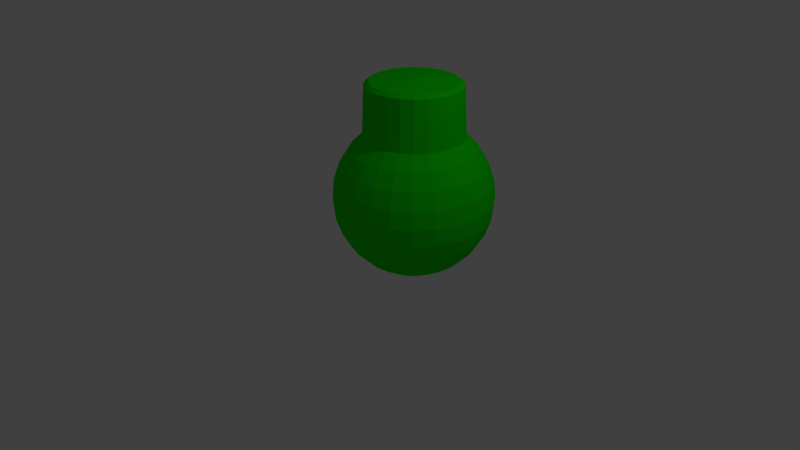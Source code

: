 # Source: courier.blend  (saved by Blender 2.79.0; exported with 4.5.12 LTS)
import bpy
from mathutils import Matrix  # noqa: F401  (used for matrix-valued properties, if any)

bpy.ops.wm.read_factory_settings(use_empty=True)
scene = bpy.context.scene
scene.name = 'Scene'

# ---- collections
col_collection_1 = bpy.data.collections.new('Collection 1'); scene.collection.children.link(col_collection_1)

# ---- materials (node trees are filled in below, after node groups)
mat_material_001 = bpy.data.materials.new('Material.001')
mat_material_001.alpha_threshold = 0.0
mat_material_001.use_transparent_shadow = False
mat_material_001.diffuse_color = (0.006015, 0.8, 0.0, 1.0)
mat_material_001.specular_color = (1.0, 0.0, 0.7222)
mat_material_001.roughness = 0.5

# ---- material node trees

# ---- world
world_world = bpy.data.worlds.new('World'); scene.world = world_world
world_world.color = (0.05088, 0.05088, 0.05088)
world_world.use_sun_shadow = False
world_world.sun_shadow_jitter_overblur = 0.0
world_world.cycles.sampling_method = 'MANUAL'

# ---- cameras
cam_camera = bpy.data.cameras.new('Camera')
cam_camera.clip_end = 100.0
cam_camera.lens = 35.0
cam_camera.sensor_width = 32.0
cam_camera.sensor_height = 18.0
cam_camera.ortho_scale = 7.314
cam_camera.dof.focus_distance = 0.0
cam_camera.dof.aperture_fstop = 128.0

# ---- lights
light_lamp = bpy.data.lights.new('Lamp', 'POINT')
light_lamp.transmission_factor = 0.0
light_lamp.cutoff_distance = 30.0
light_lamp.energy = 100.0
light_lamp.shadow_buffer_clip_start = 1.001
light_lamp.shadow_soft_size = 0.1
light_lamp.shadow_maximum_resolution = 0.006
light_lamp.use_absolute_resolution = True

# ---- meshes
me_sphere_003 = bpy.data.meshes.new('Sphere.003')
me_sphere_003.from_pydata([(0.0005227, 0.5356, 1.455), (0.0, 0.6235, 0.7818), (0.0, 0.901, 0.4339), (0.0, 0.9749, 0.2225), (0.0, 1.0, 7.55e-08), (0.0, 0.9749, -0.2225), (0.0, 0.901, -0.4339), (0.0, 0.2225, -0.9749), (0.1399, 0.5173, 1.455), (0.1545, 0.5717, 1.414), (0.1614, 0.6022, 0.7818), (0.2024, 0.7552, 0.6235), (0.2332, 0.8703, 0.4339), (0.2523, 0.9417, 0.2225), (0.2588, 0.9659, 7.55e-08), (0.2523, 0.9417, -0.2225), (0.2332, 0.8703, -0.4339), (0.2024, 0.7552, -0.6235), (0.1614, 0.6022, -0.7818), (0.1123, 0.4191, -0.901), (0.05759, 0.2149, -0.9749), (0.2698, 0.4635, 1.455), (0.2981, 0.5123, 1.414), (0.3117, 0.54, 0.7818), (0.3909, 0.6771, 0.6235), (0.4505, 0.7803, 0.4339), (0.4875, 0.8443, 0.2225), (0.5, 0.866, 7.55e-08), (0.4875, 0.8443, -0.2225), (0.4505, 0.7803, -0.4339), (0.3909, 0.6771, -0.6235), (0.3117, 0.54, -0.7818), (0.2169, 0.3758, -0.901), (0.1113, 0.1927, -0.9749), (0.3814, 0.3779, 1.455), (0.4213, 0.4177, 1.414), (0.4409, 0.4409, 0.7818), (0.5528, 0.5528, 0.6235), (0.6371, 0.6371, 0.4339), (0.6894, 0.6894, 0.2225), (0.7071, 0.7071, 7.55e-08), (0.6894, 0.6894, -0.2225), (0.6371, 0.6371, -0.4339), (0.5528, 0.5528, -0.6235), (0.4409, 0.4409, -0.7818), (0.3068, 0.3068, -0.901), (0.1573, 0.1573, -0.9749), (0.467, 0.2663, 1.455), (0.5159, 0.2945, 1.414), (0.54, 0.3117, 0.7818), (0.6771, 0.3909, 0.6235), (0.7803, 0.4505, 0.4339), (0.8443, 0.4875, 0.2225), (0.866, 0.5, 7.55e-08), (0.8443, 0.4875, -0.2225), (0.7803, 0.4505, -0.4339), (0.6771, 0.3909, -0.6235), (0.54, 0.3117, -0.7818), (0.3758, 0.2169, -0.901), (0.1927, 0.1113, -0.9749), (0.5208, 0.1364, 1.455), (0.5753, 0.1509, 1.414), (0.6022, 0.1614, 0.7818), (0.7552, 0.2024, 0.6235), (0.8703, 0.2332, 0.4339), (0.9417, 0.2523, 0.2225), (0.9659, 0.2588, 7.55e-08), (0.9417, 0.2523, -0.2225), (0.8703, 0.2332, -0.4339), (0.7552, 0.2024, -0.6235), (0.6022, 0.1614, -0.7818), (0.4191, 0.1123, -0.901), (0.2149, 0.05759, -0.9749), (0.5392, -0.003023, 1.455), (0.5956, -0.003089, 1.414), (0.6235, -2.793e-07, 0.7818), (0.7818, -2.644e-07, 0.6235), (0.901, -3.389e-07, 0.4339), (0.9749, -3.24e-07, 0.2225), (1.0, -3.091e-07, 7.55e-08), (0.9749, -2.346e-07, -0.2225), (0.901, -3.389e-07, -0.4339), (0.7818, -2.644e-07, -0.6235), (0.6235, -3.091e-07, -0.7818), (0.4339, -3.166e-07, -0.901), (0.2225, -3.464e-07, -0.9749), (0.5208, -0.1424, 1.455), (0.5753, -0.1571, 1.414), (0.6022, -0.1614, 0.7818), (0.7552, -0.2024, 0.6235), (0.8703, -0.2332, 0.4339), (0.9417, -0.2523, 0.2225), (0.9659, -0.2588, 7.55e-08), (0.9417, -0.2523, -0.2225), (0.8703, -0.2332, -0.4339), (0.7552, -0.2024, -0.6235), (0.6022, -0.1614, -0.7818), (0.4191, -0.1123, -0.901), (0.2149, -0.05759, -0.9749), (0.0, -3.258e-07, -1.0), (0.467, -0.2723, 1.455), (0.5159, -0.3006, 1.414), (0.54, -0.3117, 0.7818), (0.6771, -0.3909, 0.6235), (0.7803, -0.4505, 0.4339), (0.8443, -0.4875, 0.2225), (0.866, -0.5, 7.55e-08), (0.8443, -0.4875, -0.2225), (0.7803, -0.4505, -0.4339), (0.6771, -0.3909, -0.6235), (0.54, -0.3117, -0.7818), (0.3758, -0.2169, -0.901), (0.1927, -0.1113, -0.9749), (0.3814, -0.3839, 1.455), (0.4213, -0.4239, 1.414), (0.4409, -0.4409, 0.7818), (0.5528, -0.5528, 0.6235), (0.6371, -0.6371, 0.4339), (0.6894, -0.6894, 0.2225), (0.7071, -0.7071, 7.55e-08), (0.6894, -0.6894, -0.2225), (0.6371, -0.6371, -0.4339), (0.5528, -0.5528, -0.6235), (0.4409, -0.4409, -0.7818), (0.3068, -0.3068, -0.901), (0.1573, -0.1573, -0.9749), (0.2698, -0.4695, 1.455), (0.2981, -0.5185, 1.414), (0.3117, -0.54, 0.7818), (0.3909, -0.6771, 0.6235), (0.4505, -0.7803, 0.4339), (0.4875, -0.8443, 0.2225), (0.5, -0.866, 7.55e-08), (0.4875, -0.8443, -0.2225), (0.4505, -0.7803, -0.4339), (0.3909, -0.6771, -0.6235), (0.3117, -0.54, -0.7818), (0.2169, -0.3758, -0.901), (0.1113, -0.1927, -0.9749), (0.1399, -0.5233, 1.455), (0.1545, -0.5779, 1.414), (0.1614, -0.6022, 0.7818), (0.2024, -0.7552, 0.6235), (0.2332, -0.8703, 0.4339), (0.2523, -0.9417, 0.2225), (0.2588, -0.9659, 7.55e-08), (0.2523, -0.9417, -0.2225), (0.2332, -0.8703, -0.4339), (0.2024, -0.7552, -0.6235), (0.1614, -0.6022, -0.7818), (0.1123, -0.4191, -0.901), (0.05759, -0.2149, -0.9749), (0.0005226, -0.5417, 1.455), (0.0005018, -0.5982, 1.414), (9.828e-09, -0.6235, 0.7818), (9.828e-09, -0.7818, 0.6235), (-4.978e-08, -0.901, 0.4339), (-3.488e-08, -0.9749, 0.2225), (2.473e-08, -1.0, 7.55e-08), (9.924e-08, -0.9749, -0.2225), (9.828e-09, -0.901, -0.4339), (9.828e-09, -0.7818, -0.6235), (5.453e-08, -0.6235, -0.7818), (6.198e-08, -0.4339, -0.901), (-1.252e-08, -0.2225, -0.9749), (-0.1389, -0.5233, 1.455), (-0.1535, -0.5779, 1.414), (-0.1614, -0.6022, 0.7818), (-0.2024, -0.7552, 0.6235), (-0.2332, -0.8703, 0.4339), (-0.2523, -0.9417, 0.2225), (-0.2588, -0.9659, 7.55e-08), (-0.2523, -0.9417, -0.2225), (-0.2332, -0.8703, -0.4339), (-0.2024, -0.7552, -0.6235), (-0.1614, -0.6022, -0.7818), (-0.1123, -0.4191, -0.901), (-0.05759, -0.2149, -0.9749), (-0.2688, -0.4695, 1.455), (-0.2971, -0.5185, 1.414), (-0.3117, -0.54, 0.7818), (-0.3909, -0.6771, 0.6235), (-0.4505, -0.7803, 0.4339), (-0.4875, -0.8443, 0.2225), (-0.5, -0.866, 7.55e-08), (-0.4875, -0.8443, -0.2225), (-0.4505, -0.7803, -0.4339), (-0.3909, -0.6771, -0.6235), (-0.3117, -0.54, -0.7818), (-0.2169, -0.3758, -0.901), (-0.1113, -0.1927, -0.9749), (-0.0006834, -0.006851, 1.484), (-0.3804, -0.3839, 1.455), (-0.4203, -0.4239, 1.414), (-0.4409, -0.4409, 0.7818), (-0.5528, -0.5528, 0.6235), (-0.6371, -0.6371, 0.4339), (-0.6894, -0.6894, 0.2225), (-0.7071, -0.7071, 7.55e-08), (-0.6894, -0.6894, -0.2225), (-0.6371, -0.6371, -0.4339), (-0.5528, -0.5528, -0.6235), (-0.4409, -0.4409, -0.7818), (-0.3068, -0.3068, -0.901), (-0.1573, -0.1573, -0.9749), (-0.466, -0.2723, 1.455), (-0.5149, -0.3006, 1.414), (-0.54, -0.3117, 0.7818), (-0.6771, -0.3909, 0.6235), (-0.7803, -0.4505, 0.4339), (-0.8443, -0.4875, 0.2225), (-0.866, -0.5, 7.55e-08), (-0.8443, -0.4875, -0.2225), (-0.7803, -0.4505, -0.4339), (-0.6771, -0.3909, -0.6235), (-0.54, -0.3117, -0.7818), (-0.3758, -0.2169, -0.901), (-0.1927, -0.1113, -0.9749), (-0.5198, -0.1424, 1.455), (-0.5743, -0.1571, 1.414), (-0.6022, -0.1614, 0.7818), (-0.7552, -0.2024, 0.6235), (-0.8703, -0.2332, 0.4339), (-0.9417, -0.2523, 0.2225), (-0.9659, -0.2588, 7.55e-08), (-0.9417, -0.2523, -0.2225), (-0.8703, -0.2332, -0.4339), (-0.7552, -0.2024, -0.6235), (-0.6022, -0.1614, -0.7818), (-0.4191, -0.1123, -0.901), (-0.2149, -0.05759, -0.9749), (-0.5381, -0.003022, 1.455), (-0.5946, -0.003089, 1.414), (-0.6235, -2.793e-07, 0.7818), (-0.7818, -3.389e-07, 0.6235), (-0.901, -1.899e-07, 0.4339), (-0.9749, -2.793e-07, 0.2225), (-1.0, -3.389e-07, 7.55e-08), (-0.9749, -3.24e-07, -0.2225), (-0.901, -2.495e-07, -0.4339), (-0.7818, -3.389e-07, -0.6235), (-0.6235, -3.389e-07, -0.7818), (-0.4339, -3.538e-07, -0.901), (-0.2225, -3.315e-07, -0.9749), (-0.5198, 0.1364, 1.455), (-0.5743, 0.1509, 1.414), (-0.6022, 0.1614, 0.7818), (-0.7552, 0.2024, 0.6235), (-0.8703, 0.2332, 0.4339), (-0.9417, 0.2523, 0.2225), (-0.9659, 0.2588, 7.55e-08), (-0.9417, 0.2523, -0.2225), (-0.8703, 0.2332, -0.4339), (-0.7552, 0.2024, -0.6235), (-0.6022, 0.1614, -0.7818), (-0.4191, 0.1123, -0.901), (-0.2149, 0.05759, -0.9749), (-0.466, 0.2663, 1.455), (-0.5149, 0.2945, 1.414), (-0.54, 0.3117, 0.7818), (-0.6771, 0.3909, 0.6235), (-0.7803, 0.4505, 0.4339), (-0.8443, 0.4875, 0.2225), (-0.866, 0.5, 7.55e-08), (-0.8443, 0.4875, -0.2225), (-0.7803, 0.4505, -0.4339), (-0.6771, 0.3909, -0.6235), (-0.54, 0.3117, -0.7818), (-0.3758, 0.2169, -0.901), (-0.1927, 0.1113, -0.9749), (-0.3804, 0.3779, 1.455), (-0.4203, 0.4177, 1.414), (-0.4409, 0.4409, 0.7818), (-0.5528, 0.5528, 0.6235), (-0.6371, 0.6371, 0.4339), (-0.6894, 0.6894, 0.2225), (-0.7071, 0.7071, 7.55e-08), (-0.6894, 0.6894, -0.2225), (-0.6371, 0.6371, -0.4339), (-0.5528, 0.5528, -0.6235), (-0.4409, 0.4409, -0.7818), (-0.3068, 0.3068, -0.901), (-0.1573, 0.1573, -0.9749), (-0.2688, 0.4635, 1.455), (-0.2971, 0.5123, 1.414), (-0.3117, 0.54, 0.7818), (-0.3909, 0.6771, 0.6235), (-0.4505, 0.7803, 0.4339), (-0.4875, 0.8443, 0.2225), (-0.5, 0.866, 7.55e-08), (-0.4875, 0.8443, -0.2225), (-0.4505, 0.7803, -0.4339), (-0.3909, 0.6771, -0.6235), (-0.3117, 0.54, -0.7818), (-0.2169, 0.3758, -0.901), (-0.1113, 0.1927, -0.9749), (-0.1389, 0.5173, 1.455), (-0.1535, 0.5717, 1.414), (-0.1614, 0.6022, 0.7818), (-0.2024, 0.7552, 0.6235), (-0.2332, 0.8703, 0.4339), (-0.2523, 0.9417, 0.2225), (-0.2588, 0.9659, 7.55e-08), (-0.2523, 0.9417, -0.2225), (-0.2332, 0.8703, -0.4339), (-0.2024, 0.7552, -0.6235), (-0.1614, 0.6022, -0.7818), (-0.1123, 0.4191, -0.901), (-0.05759, 0.2149, -0.9749), (0.0005017, 0.592, 1.414), (-5.073e-09, 0.7818, 0.6235), (-5.073e-09, 0.7818, -0.6235), (9.828e-09, 0.6235, -0.7818), (2.378e-09, 0.4339, -0.901)], [], [(312, 311, 17, 18), (310, 1, 10, 11), (313, 312, 18, 19), (2, 310, 11, 12), (7, 313, 19, 20), (3, 2, 12, 13), (99, 7, 20), (4, 3, 13, 14), (5, 4, 14, 15), (0, 191, 8), (6, 5, 15, 16), (309, 0, 8, 9), (311, 6, 16, 17), (1, 309, 9, 10), (19, 18, 31, 32), (12, 11, 24, 25), (20, 19, 32, 33), (13, 12, 25, 26), (99, 20, 33), (14, 13, 26, 27), (15, 14, 27, 28), (8, 191, 21), (16, 15, 28, 29), (9, 8, 21, 22), (17, 16, 29, 30), (10, 9, 22, 23), (18, 17, 30, 31), (11, 10, 23, 24), (25, 24, 37, 38), (33, 32, 45, 46), (26, 25, 38, 39), (99, 33, 46), (27, 26, 39, 40), (28, 27, 40, 41), (21, 191, 34), (29, 28, 41, 42), (22, 21, 34, 35), (30, 29, 42, 43), (23, 22, 35, 36), (31, 30, 43, 44), (24, 23, 36, 37), (32, 31, 44, 45), (46, 45, 58, 59), (39, 38, 51, 52), (99, 46, 59), (40, 39, 52, 53), (41, 40, 53, 54), (34, 191, 47), (42, 41, 54, 55), (35, 34, 47, 48), (43, 42, 55, 56), (36, 35, 48, 49), (44, 43, 56, 57), (37, 36, 49, 50), (45, 44, 57, 58), (38, 37, 50, 51), (99, 59, 72), (53, 52, 65, 66), (54, 53, 66, 67), (47, 191, 60), (55, 54, 67, 68), (48, 47, 60, 61), (56, 55, 68, 69), (49, 48, 61, 62), (57, 56, 69, 70), (50, 49, 62, 63), (58, 57, 70, 71), (51, 50, 63, 64), (59, 58, 71, 72), (52, 51, 64, 65), (66, 65, 78, 79), (67, 66, 79, 80), (60, 191, 73), (68, 67, 80, 81), (61, 60, 73, 74), (69, 68, 81, 82), (62, 61, 74, 75), (70, 69, 82, 83), (63, 62, 75, 76), (71, 70, 83, 84), (64, 63, 76, 77), (72, 71, 84, 85), (65, 64, 77, 78), (99, 72, 85), (80, 79, 92, 93), (73, 191, 86), (81, 80, 93, 94), (74, 73, 86, 87), (82, 81, 94, 95), (75, 74, 87, 88), (83, 82, 95, 96), (76, 75, 88, 89), (84, 83, 96, 97), (77, 76, 89, 90), (85, 84, 97, 98), (78, 77, 90, 91), (99, 85, 98), (79, 78, 91, 92), (93, 92, 106, 107), (86, 191, 100), (94, 93, 107, 108), (87, 86, 100, 101), (95, 94, 108, 109), (88, 87, 101, 102), (96, 95, 109, 110), (89, 88, 102, 103), (97, 96, 110, 111), (90, 89, 103, 104), (98, 97, 111, 112), (91, 90, 104, 105), (99, 98, 112), (92, 91, 105, 106), (108, 107, 120, 121), (101, 100, 113, 114), (109, 108, 121, 122), (102, 101, 114, 115), (110, 109, 122, 123), (103, 102, 115, 116), (111, 110, 123, 124), (104, 103, 116, 117), (112, 111, 124, 125), (105, 104, 117, 118), (99, 112, 125), (106, 105, 118, 119), (107, 106, 119, 120), (100, 191, 113), (114, 113, 126, 127), (122, 121, 134, 135), (115, 114, 127, 128), (123, 122, 135, 136), (116, 115, 128, 129), (124, 123, 136, 137), (117, 116, 129, 130), (125, 124, 137, 138), (118, 117, 130, 131), (99, 125, 138), (119, 118, 131, 132), (120, 119, 132, 133), (113, 191, 126), (121, 120, 133, 134), (135, 134, 147, 148), (128, 127, 140, 141), (136, 135, 148, 149), (129, 128, 141, 142), (137, 136, 149, 150), (130, 129, 142, 143), (138, 137, 150, 151), (131, 130, 143, 144), (99, 138, 151), (132, 131, 144, 145), (133, 132, 145, 146), (126, 191, 139), (134, 133, 146, 147), (127, 126, 139, 140), (141, 140, 153, 154), (149, 148, 161, 162), (142, 141, 154, 155), (150, 149, 162, 163), (143, 142, 155, 156), (151, 150, 163, 164), (144, 143, 156, 157), (99, 151, 164), (145, 144, 157, 158), (146, 145, 158, 159), (139, 191, 152), (147, 146, 159, 160), (140, 139, 152, 153), (148, 147, 160, 161), (162, 161, 174, 175), (155, 154, 167, 168), (163, 162, 175, 176), (156, 155, 168, 169), (164, 163, 176, 177), (157, 156, 169, 170), (99, 164, 177), (158, 157, 170, 171), (159, 158, 171, 172), (152, 191, 165), (160, 159, 172, 173), (153, 152, 165, 166), (161, 160, 173, 174), (154, 153, 166, 167), (176, 175, 188, 189), (169, 168, 181, 182), (177, 176, 189, 190), (170, 169, 182, 183), (99, 177, 190), (171, 170, 183, 184), (172, 171, 184, 185), (165, 191, 178), (173, 172, 185, 186), (166, 165, 178, 179), (174, 173, 186, 187), (167, 166, 179, 180), (175, 174, 187, 188), (168, 167, 180, 181), (182, 181, 195, 196), (190, 189, 203, 204), (183, 182, 196, 197), (99, 190, 204), (184, 183, 197, 198), (185, 184, 198, 199), (178, 191, 192), (186, 185, 199, 200), (179, 178, 192, 193), (187, 186, 200, 201), (180, 179, 193, 194), (188, 187, 201, 202), (181, 180, 194, 195), (189, 188, 202, 203), (204, 203, 216, 217), (197, 196, 209, 210), (99, 204, 217), (198, 197, 210, 211), (199, 198, 211, 212), (192, 191, 205), (200, 199, 212, 213), (193, 192, 205, 206), (201, 200, 213, 214), (194, 193, 206, 207), (202, 201, 214, 215), (195, 194, 207, 208), (203, 202, 215, 216), (196, 195, 208, 209), (210, 209, 222, 223), (99, 217, 230), (211, 210, 223, 224), (212, 211, 224, 225), (205, 191, 218), (213, 212, 225, 226), (206, 205, 218, 219), (214, 213, 226, 227), (207, 206, 219, 220), (215, 214, 227, 228), (208, 207, 220, 221), (216, 215, 228, 229), (209, 208, 221, 222), (217, 216, 229, 230), (99, 230, 243), (224, 223, 236, 237), (225, 224, 237, 238), (218, 191, 231), (226, 225, 238, 239), (219, 218, 231, 232), (227, 226, 239, 240), (220, 219, 232, 233), (228, 227, 240, 241), (221, 220, 233, 234), (229, 228, 241, 242), (222, 221, 234, 235), (230, 229, 242, 243), (223, 222, 235, 236), (238, 237, 250, 251), (231, 191, 244), (239, 238, 251, 252), (232, 231, 244, 245), (240, 239, 252, 253), (233, 232, 245, 246), (241, 240, 253, 254), (234, 233, 246, 247), (242, 241, 254, 255), (235, 234, 247, 248), (243, 242, 255, 256), (236, 235, 248, 249), (99, 243, 256), (237, 236, 249, 250), (251, 250, 263, 264), (244, 191, 257), (252, 251, 264, 265), (245, 244, 257, 258), (253, 252, 265, 266), (246, 245, 258, 259), (254, 253, 266, 267), (247, 246, 259, 260), (255, 254, 267, 268), (248, 247, 260, 261), (256, 255, 268, 269), (249, 248, 261, 262), (99, 256, 269), (250, 249, 262, 263), (257, 191, 270), (265, 264, 277, 278), (258, 257, 270, 271), (266, 265, 278, 279), (259, 258, 271, 272), (267, 266, 279, 280), (260, 259, 272, 273), (268, 267, 280, 281), (261, 260, 273, 274), (269, 268, 281, 282), (262, 261, 274, 275), (99, 269, 282), (263, 262, 275, 276), (264, 263, 276, 277), (278, 277, 290, 291), (271, 270, 283, 284), (279, 278, 291, 292), (272, 271, 284, 285), (280, 279, 292, 293), (273, 272, 285, 286), (281, 280, 293, 294), (274, 273, 286, 287), (282, 281, 294, 295), (275, 274, 287, 288), (99, 282, 295), (276, 275, 288, 289), (277, 276, 289, 290), (270, 191, 283), (292, 291, 304, 305), (285, 284, 297, 298), (293, 292, 305, 306), (286, 285, 298, 299), (294, 293, 306, 307), (287, 286, 299, 300), (295, 294, 307, 308), (288, 287, 300, 301), (99, 295, 308), (289, 288, 301, 302), (290, 289, 302, 303), (283, 191, 296), (291, 290, 303, 304), (284, 283, 296, 297), (298, 297, 309, 1), (306, 305, 311, 312), (299, 298, 1, 310), (307, 306, 312, 313), (300, 299, 310, 2), (308, 307, 313, 7), (301, 300, 2, 3), (99, 308, 7), (302, 301, 3, 4), (303, 302, 4, 5), (296, 191, 0), (304, 303, 5, 6), (297, 296, 0, 309), (305, 304, 6, 311)])
me_sphere_003.materials.append(mat_material_001)
me_sphere_003.use_remesh_preserve_volume = False
me_sphere_003.use_remesh_preserve_attributes = False
me_sphere_003.use_mirror_vertex_groups = False
me_sphere_003.update()

# ---- objects
ob_sphere = bpy.data.objects.new('Sphere', me_sphere_003)
ob_lamp = bpy.data.objects.new('Lamp', light_lamp)
ob_camera = bpy.data.objects.new('Camera', cam_camera)

# ---- transforms, parenting, visibility, modifiers, constraints
ob_sphere.location = (0.4768, 0.3276, 0.8874)
ob_sphere.lineart.crease_threshold = 0.0
ob_lamp.location = (4.076, 1.005, 5.904)
ob_lamp.rotation_euler = (0.6503, 0.05522, 1.866)
ob_lamp.lock_rotations_4d = False
ob_lamp.empty_display_type = 'ARROWS'
ob_lamp.color = (0.0, 0.0, 0.0, 0.0)
ob_lamp.lineart.crease_threshold = 0.0
ob_camera.location = (7.481, -6.508, 5.344)
ob_camera.rotation_euler = (1.109, 0.0, 0.8149)
ob_camera.lock_rotations_4d = False
ob_camera.empty_display_type = 'ARROWS'
ob_camera.color = (0.0, 0.0, 0.0, 0.0)
ob_camera.display_type = 'WIRE'
ob_camera.lineart.crease_threshold = 0.0

# ---- collection membership
col_collection_1.objects.link(ob_sphere)
col_collection_1.objects.link(ob_lamp)
col_collection_1.objects.link(ob_camera)

# ---- scene / render settings (as saved in the file)
scene.camera = ob_camera
scene.frame_start = 1; scene.frame_end = 250; scene.frame_set(1)
scene.render.engine = 'BLENDER_EEVEE_NEXT'
scene.render.resolution_percentage = 50
scene.render.dither_intensity = 0.0
scene.cycles.use_denoising = False
scene.cycles.samples = 128
scene.cycles.sampling_pattern = 'TABULATED_SOBOL'
scene.cycles.use_adaptive_sampling = False
scene.cycles.use_light_tree = False
scene.cycles.blur_glossy = 0.0
scene.cycles.sample_clamp_indirect = 0.0
scene.view_settings.view_transform = 'Standard'
bpy.context.view_layer.update()
